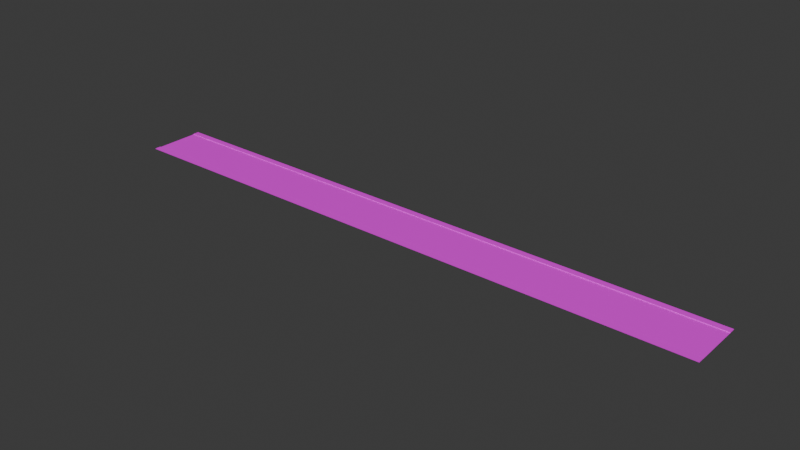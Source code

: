 # Source: road_east_west.blend  (saved by Blender 4.5.90; exported with 4.5.12 LTS)
import bpy
from mathutils import Matrix  # noqa: F401  (used for matrix-valued properties, if any)

bpy.ops.wm.read_factory_settings(use_empty=True)
scene = bpy.context.scene
scene.name = 'Scene'

# ---- collections
col_collection = bpy.data.collections.new('Collection'); scene.collection.children.link(col_collection)

# ---- images (referenced by path relative to the original .blend; pixels are not part of the script)
import os
ASSET_DIR = os.environ.get("B2B_ASSET_DIR", "")  # directory of the original .blend (textures are referenced by path, not embedded)
HERE = os.path.dirname(os.path.abspath(__file__))  # packed textures are extracted next to this script under _unpacked/

def load_image(name, relpath, width, height, colorspace="sRGB"):
    """Load a texture the original file referenced (path relative to the .blend, or extracted next to this script)."""
    p = next((c for c in (os.path.join(HERE, relpath), os.path.join(ASSET_DIR, relpath)) if relpath and os.path.exists(c)), "")
    if p:
        img = bpy.data.images.load(p, check_existing=True)
        img.name = name
    else:  # same state as the original file: an image datablock whose file is absent (Cycles renders it pink)
        img = bpy.data.images.new(name, width, height)
        img.source = "FILE"
        img.filepath = "//" + (relpath or name)
    img.colorspace_settings.name = colorspace
    return img
img_road_square_sidewalk_png = load_image('road_square_sidewalk.png', 'road_square_sidewalk.png', 1024, 1024, 'sRGB')
img_road_square_asphalt_png = load_image('road_square_asphalt.png', 'road_square_asphalt.png', 1024, 1024, 'sRGB')

# ---- materials (node trees are filled in below, after node groups)
mat_sidewalk = bpy.data.materials.new('sidewalk')
mat_sidewalk.alpha_threshold = 0.0
mat_sidewalk.roughness = 0.5
mat_sidewalk.line_color = (0.0, 0.0, 0.0, 1.0)
mat_road = bpy.data.materials.new('road')

# ---- material node trees
mat_sidewalk.use_nodes = True; mat_sidewalk.node_tree.nodes.clear()
_N = mat_sidewalk.node_tree.nodes; _L = mat_sidewalk.node_tree.links
n0 = _N.new('ShaderNodeBsdfPrincipled'); n0.name = 'Principled BSDF.001'; n0.location = (2638, 391)
n0.inputs[1].default_value = 0.1455
n0.inputs[2].default_value = 0.7409
n1 = _N.new('ShaderNodeOutputMaterial'); n1.name = 'Material Output.001'; n1.location = (3038, 391)
n2 = _N.new('ShaderNodeTexVoronoi'); n2.name = 'Voronoi Texture'; n2.location = (1001, 84)
n2.inputs[2].default_value = 268.4
n3 = _N.new('ShaderNodeTexCoord'); n3.name = 'Texture Coordinate'; n3.location = (642, 76)
n4 = _N.new('ShaderNodeMapping'); n4.name = 'Mapping.001'; n4.location = (822, 88)
n5 = _N.new('ShaderNodeMix'); n5.name = 'Mix'; n5.location = (1418, 630)
n5.data_type = 'RGBA'
n5.blend_type = 'OVERLAY'
n6 = _N.new('ShaderNodeMix'); n6.name = 'Mix.001'; n6.location = (1203, 391)
n6.data_type = 'RGBA'
n6.blend_type = 'SATURATION'
n6.inputs[0].default_value = 1.0
n6.inputs[7].default_value = (0.0, 0.0, 0.0, 1.0)
n7 = _N.new('ShaderNodeTexImage'); n7.name = 'Image Texture'; n7.location = (2237, 396)
n7.image = img_road_square_sidewalk_png
n8 = _N.new('ShaderNodeTexCoord'); n8.name = 'Texture Coordinate.001'; n8.location = (1781, 281)
n9 = _N.new('ShaderNodeMapping'); n9.name = 'Mapping.002'; n9.location = (2049, 290)
n9.inputs[3].default_value = (1.0, 10.64, 1.0)
_L.new(n0.outputs[0], n1.inputs[0])
_L.new(n4.outputs[0], n2.inputs[0])
_L.new(n3.outputs[3], n4.inputs[0])
_L.new(n6.outputs[2], n5.inputs[7])
_L.new(n2.outputs[1], n6.inputs[6])
_L.new(n7.outputs[0], n0.inputs[0])
_L.new(n9.outputs[0], n7.inputs[0])
_L.new(n8.outputs[2], n9.inputs[0])
n1.is_active_output = True
mat_road.use_nodes = True; mat_road.node_tree.nodes.clear()
_N = mat_road.node_tree.nodes; _L = mat_road.node_tree.links
n0 = _N.new('ShaderNodeBsdfPrincipled'); n0.name = 'Principled BSDF'; n0.location = (744, 90)
n0.inputs[1].default_value = 0.1455
n0.inputs[2].default_value = 0.7409
n1 = _N.new('ShaderNodeOutputMaterial'); n1.name = 'Material Output'; n1.location = (1144, 90)
n2 = _N.new('ShaderNodeTexGradient'); n2.name = 'Gradient Texture'; n2.location = (-1066, 352)
n3 = _N.new('ShaderNodeValToRGB'); n3.name = 'Color Ramp'; n3.location = (-887, 397)
n3.color_ramp.interpolation = 'CONSTANT'
while len(n3.color_ramp.elements) > 1: n3.color_ramp.elements.remove(n3.color_ramp.elements[-1])
n3.color_ramp.elements[0].position = 0.0; n3.color_ramp.elements[0].color = (0.05951, 0.05951, 0.05951, 1.0)
_e = n3.color_ramp.elements.new(0.49); _e.color = (1.0, 0.7172, 0.0, 1.0)
_e = n3.color_ramp.elements.new(0.51); _e.color = (0.05951, 0.05951, 0.05951, 1.0)
n4 = _N.new('ShaderNodeTexVoronoi'); n4.name = 'Voronoi Texture'; n4.location = (-834, -212)
n4.inputs[2].default_value = 69.2
n5 = _N.new('ShaderNodeTexCoord'); n5.name = 'Texture Coordinate'; n5.location = (-1193, -221)
n6 = _N.new('ShaderNodeMapping'); n6.name = 'Mapping.001'; n6.location = (-1013, -208)
n7 = _N.new('ShaderNodeMix'); n7.name = 'Mix'; n7.location = (-417, 333)
n7.data_type = 'RGBA'
n7.blend_type = 'OVERLAY'
n8 = _N.new('ShaderNodeMix'); n8.name = 'Mix.001'; n8.location = (-633, 95)
n8.data_type = 'RGBA'
n8.blend_type = 'SATURATION'
n8.inputs[0].default_value = 1.0
n8.inputs[7].default_value = (0.0, 0.0, 0.0, 1.0)
n9 = _N.new('ShaderNodeTexImage'); n9.name = 'Image Texture'; n9.location = (314, 93)
n9.image = img_road_square_asphalt_png
n10 = _N.new('ShaderNodeTexCoord'); n10.name = 'Texture Coordinate.001'; n10.location = (-185, 42)
n11 = _N.new('ShaderNodeMapping'); n11.name = 'Mapping.002'; n11.location = (-5, 54)
n11.inputs[3].default_value = (1.0, 10.64, 1.0)
_L.new(n0.outputs[0], n1.inputs[0])
_L.new(n2.outputs[0], n3.inputs[0])
_L.new(n6.outputs[0], n4.inputs[0])
_L.new(n5.outputs[3], n6.inputs[0])
_L.new(n3.outputs[0], n7.inputs[6])
_L.new(n8.outputs[2], n7.inputs[7])
_L.new(n4.outputs[1], n8.inputs[6])
_L.new(n9.outputs[0], n0.inputs[0])
_L.new(n11.outputs[0], n9.inputs[0])
_L.new(n10.outputs[2], n11.inputs[0])
n1.is_active_output = True

# ---- world
world_world = bpy.data.worlds.new('World'); scene.world = world_world
world_world.use_nodes = True; world_world.node_tree.nodes.clear()
_N = world_world.node_tree.nodes; _L = world_world.node_tree.links
n0 = _N.new('ShaderNodeOutputWorld'); n0.name = 'World Output'; n0.location = (200, 100)
n1 = _N.new('ShaderNodeBackground'); n1.name = 'Background'; n1.location = (-200, 100)
n1.inputs[0].default_value = (0.05088, 0.05088, 0.05088, 1.0)
_L.new(n1.outputs[0], n0.inputs[0])
n0.is_active_output = True
world_world.color = (0.05088, 0.05088, 0.05088)
world_world.sun_shadow_jitter_overblur = 0.0

# ---- meshes
me_plane = bpy.data.meshes.new('Plane')
me_plane.from_pydata([(-3.7, -50.0, 0.0), (-3.7, 50.0, 0.0), (-4.7, -50.0, 0.0), (-4.7, 50.0, 0.0), (-3.7, 50.0, 0.1), (-3.7, -50.0, 0.1), (-4.7, 50.0, 0.1), (-4.7, -50.0, 0.1)], [], [(5, 4, 6, 7), (1, 3, 6, 4), (2, 0, 5, 7), (3, 2, 7, 6), (0, 1, 4, 5)])
_uv = me_plane.uv_layers.new(name='UVMap')
_uv.uv.foreach_set('vector', [0.1064, 0.0, 0.1064, 1.0, 0.0, 1.0, 0.0, 0.0, 0.2634, 1.609e-10, 0.2634, 0.1064, 0.2534, 0.1064, 0.2534, 1.231e-10, 0.2634, 0.2128, 0.2634, 0.3191, 0.2534, 0.3191, 0.2534, 0.2128, 0.2434, 3.662e-09, 0.2434, 1.0, 0.2334, 1.0, 0.2334, 3.624e-09, 0.2534, 3.699e-09, 0.2534, 1.0, 0.2434, 1.0, 0.2434, 3.662e-09])
me_plane.materials.append(mat_sidewalk)
me_plane.update()
me_plane_001 = bpy.data.meshes.new('Plane.001')
me_plane_001.from_pydata([(-3.7, -50.0, 0.0), (3.7, -50.0, 0.0), (-3.7, 50.0, 0.0), (3.7, 50.0, 0.0)], [], [(0, 1, 3, 2)])
_uv = me_plane_001.uv_layers.new(name='UVMap')
_uv.uv.foreach_set('vector', [0.0, 0.0, 1.0, 0.0, 1.0, 1.0, 0.0, 1.0])
me_plane_001.materials.append(mat_road)
me_plane_001.update()
me_plane_002 = bpy.data.meshes.new('Plane.002')
me_plane_002.from_pydata([(3.7, -50.0, 0.0), (3.7, 50.0, 0.0), (4.7, -50.0, 0.0), (4.7, 50.0, 0.0), (3.7, -50.0, 0.1), (3.7, 50.0, 0.1), (4.7, -50.0, 0.1), (4.7, 50.0, 0.1)], [], [(5, 4, 6, 7), (2, 3, 7, 6), (1, 0, 4, 5), (0, 2, 6, 4), (3, 1, 5, 7)])
_uv = me_plane_002.uv_layers.new(name='UVMap')
_uv.uv.foreach_set('vector', [0.1064, 1.0, 0.1064, 0.0, 0.2128, 0.0, 0.2128, 1.0, 0.2234, 3.586e-09, 0.2234, 1.0, 0.2128, 1.0, 0.2128, 3.548e-09, 0.2334, 3.624e-09, 0.2334, 1.0, 0.2234, 1.0, 0.2234, 3.586e-09, 0.2634, 0.1064, 0.2634, 0.2128, 0.2534, 0.2128, 0.2534, 0.1064, 0.2634, 0.3191, 0.2634, 0.4255, 0.2534, 0.4255, 0.2534, 0.3191])
me_plane_002.materials.append(mat_sidewalk)
me_plane_002.update()

# ---- objects
ob_sidewalk = bpy.data.objects.new('Sidewalk', me_plane)
ob_road = bpy.data.objects.new('Road', me_plane_001)
ob_sidewalk_001 = bpy.data.objects.new('Sidewalk.001', me_plane_002)

# ---- transforms, parenting, visibility, modifiers, constraints
ob_sidewalk.location = (0.0, 0.0, 0.0)
ob_sidewalk.rotation_euler = (0.0, -0.0, 1.571)
ob_road.location = (0.0, 0.0, 0.0)
ob_road.rotation_euler = (0.0, -0.0, 1.571)
ob_sidewalk_001.location = (0.0, 0.0, 0.0)
ob_sidewalk_001.rotation_euler = (0.0, -0.0, 1.571)

# ---- collection membership
col_collection.objects.link(ob_sidewalk)
col_collection.objects.link(ob_road)
col_collection.objects.link(ob_sidewalk_001)

# ---- scene / render settings (as saved in the file)
scene.frame_start = 1; scene.frame_end = 250; scene.frame_set(1)
scene.render.engine = 'CYCLES'
bpy.context.view_layer.update()

# ---- added for rendering (the .blend has no active camera and no usable light): camera, sun
cam_auto = bpy.data.cameras.new('AutoCamera')
cam_auto.lens = 50.0
cam_auto.sensor_width = 36.0
cam_auto.clip_end = 1630.92
ob_auto_camera = bpy.data.objects.new('AutoCamera', cam_auto)
scene.collection.objects.link(ob_auto_camera)
ob_auto_camera.location = (92.9304, -111.516, 74.3943)
ob_auto_camera.rotation_euler = (1.09748, -7.21219e-08, 0.694738)
scene.camera = ob_auto_camera
light_auto_sun = bpy.data.lights.new('AutoSun', 'SUN')
light_auto_sun.energy = 3.0
light_auto_sun.angle = 0.0523599
ob_auto_sun = bpy.data.objects.new('AutoSun', light_auto_sun)
scene.collection.objects.link(ob_auto_sun)
ob_auto_sun.rotation_euler = (0.872665, 0.174533, 0.523599)
bpy.context.view_layer.update()
